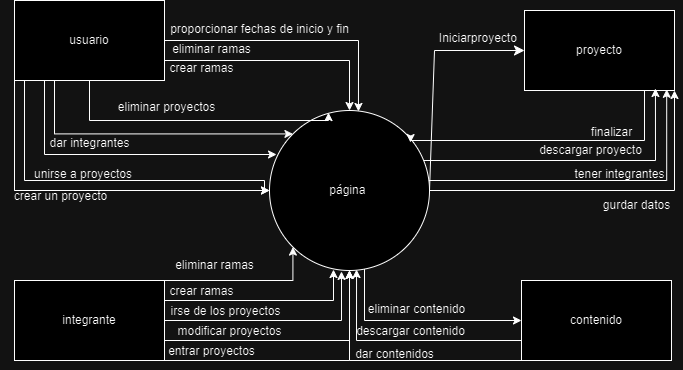

The diagram above was exported from draw.io. Its source (the exported page's mxGraphModel, read from the mxfile embedded in the PNG):
<mxGraphModel dx="880" dy="478" grid="1" gridSize="10" guides="1" tooltips="1" connect="1" arrows="1" fold="1" page="1" pageScale="1" pageWidth="827" pageHeight="1169" math="0" shadow="0">
  <root>
    <mxCell id="0" />
    <mxCell id="1" parent="0" />
    <mxCell id="pEbMwwRtqqk0_YR8eBUA-8" style="edgeStyle=orthogonalEdgeStyle;rounded=0;orthogonalLoop=1;jettySize=auto;html=1;entryX=0;entryY=0.5;entryDx=0;entryDy=0;" parent="1" target="pEbMwwRtqqk0_YR8eBUA-7" edge="1">
      <mxGeometry relative="1" as="geometry">
        <mxPoint x="420" y="370" as="sourcePoint" />
        <Array as="points">
          <mxPoint x="170" y="370" />
        </Array>
      </mxGeometry>
    </mxCell>
    <mxCell id="pEbMwwRtqqk0_YR8eBUA-11" style="edgeStyle=orthogonalEdgeStyle;rounded=0;orthogonalLoop=1;jettySize=auto;html=1;entryX=0;entryY=0.5;entryDx=0;entryDy=0;" parent="1" source="pEbMwwRtqqk0_YR8eBUA-1" target="pEbMwwRtqqk0_YR8eBUA-7" edge="1">
      <mxGeometry relative="1" as="geometry">
        <Array as="points">
          <mxPoint x="180" y="360" />
          <mxPoint x="420" y="360" />
          <mxPoint x="420" y="370" />
        </Array>
      </mxGeometry>
    </mxCell>
    <mxCell id="YVUFjdX-flWsNRVMzA_v-10" style="edgeStyle=orthogonalEdgeStyle;rounded=0;orthogonalLoop=1;jettySize=auto;html=1;entryX=0;entryY=0;entryDx=0;entryDy=0;" parent="1" source="pEbMwwRtqqk0_YR8eBUA-1" target="pEbMwwRtqqk0_YR8eBUA-7" edge="1">
      <mxGeometry relative="1" as="geometry">
        <Array as="points">
          <mxPoint x="210" y="313" />
        </Array>
      </mxGeometry>
    </mxCell>
    <mxCell id="YVUFjdX-flWsNRVMzA_v-24" style="edgeStyle=orthogonalEdgeStyle;rounded=0;orthogonalLoop=1;jettySize=auto;html=1;" parent="1" source="pEbMwwRtqqk0_YR8eBUA-1" target="pEbMwwRtqqk0_YR8eBUA-7" edge="1">
      <mxGeometry relative="1" as="geometry">
        <Array as="points">
          <mxPoint x="505" y="240" />
        </Array>
      </mxGeometry>
    </mxCell>
    <mxCell id="pEbMwwRtqqk0_YR8eBUA-1" value="usuario" style="rounded=0;whiteSpace=wrap;html=1;" parent="1" vertex="1">
      <mxGeometry x="170" y="180" width="150" height="80" as="geometry" />
    </mxCell>
    <mxCell id="YVUFjdX-flWsNRVMzA_v-1" style="edgeStyle=orthogonalEdgeStyle;rounded=0;orthogonalLoop=1;jettySize=auto;html=1;entryX=0.5;entryY=1;entryDx=0;entryDy=0;" parent="1" source="pEbMwwRtqqk0_YR8eBUA-3" target="pEbMwwRtqqk0_YR8eBUA-7" edge="1">
      <mxGeometry relative="1" as="geometry">
        <Array as="points">
          <mxPoint x="505" y="540" />
        </Array>
      </mxGeometry>
    </mxCell>
    <mxCell id="pEbMwwRtqqk0_YR8eBUA-3" value="contenido" style="rounded=0;whiteSpace=wrap;html=1;" parent="1" vertex="1">
      <mxGeometry x="677" y="460" width="150" height="80" as="geometry" />
    </mxCell>
    <mxCell id="pEbMwwRtqqk0_YR8eBUA-4" value="proyecto" style="rounded=0;whiteSpace=wrap;html=1;" parent="1" vertex="1">
      <mxGeometry x="680" y="190" width="150" height="80" as="geometry" />
    </mxCell>
    <mxCell id="YVUFjdX-flWsNRVMzA_v-5" style="edgeStyle=orthogonalEdgeStyle;rounded=0;orthogonalLoop=1;jettySize=auto;html=1;" parent="1" source="pEbMwwRtqqk0_YR8eBUA-6" target="pEbMwwRtqqk0_YR8eBUA-7" edge="1">
      <mxGeometry relative="1" as="geometry">
        <Array as="points">
          <mxPoint x="505" y="540" />
        </Array>
      </mxGeometry>
    </mxCell>
    <mxCell id="YVUFjdX-flWsNRVMzA_v-8" style="edgeStyle=orthogonalEdgeStyle;rounded=0;orthogonalLoop=1;jettySize=auto;html=1;entryX=0.5;entryY=1;entryDx=0;entryDy=0;" parent="1" source="pEbMwwRtqqk0_YR8eBUA-6" target="pEbMwwRtqqk0_YR8eBUA-7" edge="1">
      <mxGeometry relative="1" as="geometry">
        <Array as="points">
          <mxPoint x="505" y="520" />
        </Array>
      </mxGeometry>
    </mxCell>
    <mxCell id="pEbMwwRtqqk0_YR8eBUA-6" value="integrante" style="rounded=0;whiteSpace=wrap;html=1;" parent="1" vertex="1">
      <mxGeometry x="170" y="460" width="150" height="80" as="geometry" />
    </mxCell>
    <mxCell id="pEbMwwRtqqk0_YR8eBUA-13" style="edgeStyle=orthogonalEdgeStyle;rounded=0;orthogonalLoop=1;jettySize=auto;html=1;entryX=1;entryY=1;entryDx=0;entryDy=0;" parent="1" source="pEbMwwRtqqk0_YR8eBUA-7" target="pEbMwwRtqqk0_YR8eBUA-4" edge="1">
      <mxGeometry relative="1" as="geometry" />
    </mxCell>
    <mxCell id="YVUFjdX-flWsNRVMzA_v-33" style="edgeStyle=orthogonalEdgeStyle;rounded=0;orthogonalLoop=1;jettySize=auto;html=1;entryX=0;entryY=0.5;entryDx=0;entryDy=0;" parent="1" source="pEbMwwRtqqk0_YR8eBUA-7" target="pEbMwwRtqqk0_YR8eBUA-3" edge="1">
      <mxGeometry relative="1" as="geometry">
        <Array as="points">
          <mxPoint x="520" y="500" />
        </Array>
      </mxGeometry>
    </mxCell>
    <mxCell id="HPtPP8b6C4TZNpXfyUAC-1" style="edgeStyle=none;rounded=0;orthogonalLoop=1;jettySize=auto;html=1;entryX=0;entryY=0.5;entryDx=0;entryDy=0;fontSize=12;startSize=8;endSize=8;exitX=1;exitY=0.5;exitDx=0;exitDy=0;" parent="1" source="pEbMwwRtqqk0_YR8eBUA-7" target="pEbMwwRtqqk0_YR8eBUA-4" edge="1">
      <mxGeometry relative="1" as="geometry">
        <Array as="points">
          <mxPoint x="590" y="230" />
        </Array>
      </mxGeometry>
    </mxCell>
    <mxCell id="pEbMwwRtqqk0_YR8eBUA-7" value="página&amp;nbsp;" style="ellipse;whiteSpace=wrap;html=1;aspect=fixed;" parent="1" vertex="1">
      <mxGeometry x="425" y="290" width="160" height="160" as="geometry" />
    </mxCell>
    <mxCell id="pEbMwwRtqqk0_YR8eBUA-10" value="" style="edgeStyle=orthogonalEdgeStyle;rounded=0;orthogonalLoop=1;jettySize=auto;html=1;endArrow=none;endFill=0;" parent="1" source="pEbMwwRtqqk0_YR8eBUA-1" edge="1">
      <mxGeometry relative="1" as="geometry">
        <mxPoint x="170" y="260" as="sourcePoint" />
        <mxPoint x="170" y="370" as="targetPoint" />
        <Array as="points">
          <mxPoint x="170" y="370" />
        </Array>
      </mxGeometry>
    </mxCell>
    <mxCell id="pEbMwwRtqqk0_YR8eBUA-9" value="crear un proyecto" style="text;html=1;align=center;verticalAlign=middle;resizable=0;points=[];autosize=1;strokeColor=none;fillColor=none;" parent="1" vertex="1">
      <mxGeometry x="156" y="361" width="120" height="30" as="geometry" />
    </mxCell>
    <mxCell id="pEbMwwRtqqk0_YR8eBUA-12" value="unirse a proyectos" style="text;html=1;strokeColor=none;fillColor=none;align=center;verticalAlign=middle;whiteSpace=wrap;rounded=0;" parent="1" vertex="1">
      <mxGeometry x="174" y="334" width="130" height="40" as="geometry" />
    </mxCell>
    <mxCell id="pEbMwwRtqqk0_YR8eBUA-14" style="edgeStyle=orthogonalEdgeStyle;rounded=0;orthogonalLoop=1;jettySize=auto;html=1;entryX=0.948;entryY=0.985;entryDx=0;entryDy=0;entryPerimeter=0;" parent="1" source="pEbMwwRtqqk0_YR8eBUA-7" target="pEbMwwRtqqk0_YR8eBUA-4" edge="1">
      <mxGeometry relative="1" as="geometry">
        <Array as="points">
          <mxPoint x="822" y="360" />
        </Array>
      </mxGeometry>
    </mxCell>
    <mxCell id="pEbMwwRtqqk0_YR8eBUA-15" value="gurdar datos" style="text;html=1;strokeColor=none;fillColor=none;align=center;verticalAlign=middle;whiteSpace=wrap;rounded=0;" parent="1" vertex="1">
      <mxGeometry x="750" y="370" width="85" height="30" as="geometry" />
    </mxCell>
    <mxCell id="pEbMwwRtqqk0_YR8eBUA-16" value="tener integrantes" style="text;html=1;align=center;verticalAlign=middle;resizable=0;points=[];autosize=1;strokeColor=none;fillColor=none;" parent="1" vertex="1">
      <mxGeometry x="720" y="339" width="110" height="30" as="geometry" />
    </mxCell>
    <mxCell id="YVUFjdX-flWsNRVMzA_v-2" value="dar contenidos" style="text;html=1;align=center;verticalAlign=middle;resizable=0;points=[];autosize=1;strokeColor=none;fillColor=none;" parent="1" vertex="1">
      <mxGeometry x="500" y="519" width="100" height="30" as="geometry" />
    </mxCell>
    <mxCell id="YVUFjdX-flWsNRVMzA_v-3" style="edgeStyle=orthogonalEdgeStyle;rounded=0;orthogonalLoop=1;jettySize=auto;html=1;entryX=0.044;entryY=0.275;entryDx=0;entryDy=0;entryPerimeter=0;" parent="1" source="pEbMwwRtqqk0_YR8eBUA-1" target="pEbMwwRtqqk0_YR8eBUA-7" edge="1">
      <mxGeometry relative="1" as="geometry">
        <Array as="points">
          <mxPoint x="200" y="334" />
        </Array>
      </mxGeometry>
    </mxCell>
    <mxCell id="YVUFjdX-flWsNRVMzA_v-4" value="dar integrantes" style="text;html=1;align=center;verticalAlign=middle;resizable=0;points=[];autosize=1;strokeColor=none;fillColor=none;" parent="1" vertex="1">
      <mxGeometry x="195" y="308" width="100" height="30" as="geometry" />
    </mxCell>
    <mxCell id="YVUFjdX-flWsNRVMzA_v-7" value="entrar proyectos" style="text;html=1;align=center;verticalAlign=middle;resizable=0;points=[];autosize=1;strokeColor=none;fillColor=none;" parent="1" vertex="1">
      <mxGeometry x="312" y="516" width="110" height="30" as="geometry" />
    </mxCell>
    <mxCell id="YVUFjdX-flWsNRVMzA_v-9" value="modificar proyectos" style="text;html=1;align=center;verticalAlign=middle;resizable=0;points=[];autosize=1;strokeColor=none;fillColor=none;" parent="1" vertex="1">
      <mxGeometry x="320" y="496" width="130" height="30" as="geometry" />
    </mxCell>
    <mxCell id="YVUFjdX-flWsNRVMzA_v-13" value="descargar contenido" style="text;html=1;align=center;verticalAlign=middle;resizable=0;points=[];autosize=1;strokeColor=none;fillColor=none;" parent="1" vertex="1">
      <mxGeometry x="501" y="496" width="130" height="30" as="geometry" />
    </mxCell>
    <mxCell id="YVUFjdX-flWsNRVMzA_v-14" style="edgeStyle=orthogonalEdgeStyle;rounded=0;orthogonalLoop=1;jettySize=auto;html=1;entryX=0.544;entryY=0.994;entryDx=0;entryDy=0;entryPerimeter=0;" parent="1" source="pEbMwwRtqqk0_YR8eBUA-3" target="pEbMwwRtqqk0_YR8eBUA-7" edge="1">
      <mxGeometry relative="1" as="geometry">
        <Array as="points">
          <mxPoint x="512" y="520" />
        </Array>
      </mxGeometry>
    </mxCell>
    <mxCell id="YVUFjdX-flWsNRVMzA_v-15" value="proporcionar fechas de inicio y fin" style="text;html=1;align=center;verticalAlign=middle;resizable=0;points=[];autosize=1;strokeColor=none;fillColor=none;" parent="1" vertex="1">
      <mxGeometry x="315" y="194" width="200" height="30" as="geometry" />
    </mxCell>
    <mxCell id="YVUFjdX-flWsNRVMzA_v-16" style="edgeStyle=orthogonalEdgeStyle;rounded=0;orthogonalLoop=1;jettySize=auto;html=1;entryX=0.873;entryY=0.975;entryDx=0;entryDy=0;entryPerimeter=0;" parent="1" source="pEbMwwRtqqk0_YR8eBUA-7" target="pEbMwwRtqqk0_YR8eBUA-4" edge="1">
      <mxGeometry relative="1" as="geometry">
        <Array as="points">
          <mxPoint x="811" y="340" />
        </Array>
      </mxGeometry>
    </mxCell>
    <mxCell id="YVUFjdX-flWsNRVMzA_v-17" value="descargar proyecto" style="text;html=1;align=center;verticalAlign=middle;resizable=0;points=[];autosize=1;strokeColor=none;fillColor=none;" parent="1" vertex="1">
      <mxGeometry x="681" y="315" width="130" height="30" as="geometry" />
    </mxCell>
    <mxCell id="YVUFjdX-flWsNRVMzA_v-18" style="edgeStyle=orthogonalEdgeStyle;rounded=0;orthogonalLoop=1;jettySize=auto;html=1;entryX=0.45;entryY=1.006;entryDx=0;entryDy=0;entryPerimeter=0;" parent="1" source="pEbMwwRtqqk0_YR8eBUA-6" target="pEbMwwRtqqk0_YR8eBUA-7" edge="1">
      <mxGeometry relative="1" as="geometry" />
    </mxCell>
    <mxCell id="YVUFjdX-flWsNRVMzA_v-19" value="irse de los proyectos" style="text;html=1;align=center;verticalAlign=middle;resizable=0;points=[];autosize=1;strokeColor=none;fillColor=none;" parent="1" vertex="1">
      <mxGeometry x="316" y="476" width="130" height="30" as="geometry" />
    </mxCell>
    <mxCell id="YVUFjdX-flWsNRVMzA_v-21" value="eliminar proyectos" style="text;html=1;align=center;verticalAlign=middle;resizable=0;points=[];autosize=1;strokeColor=none;fillColor=none;" parent="1" vertex="1">
      <mxGeometry x="262" y="272" width="120" height="30" as="geometry" />
    </mxCell>
    <mxCell id="YVUFjdX-flWsNRVMzA_v-22" style="edgeStyle=orthogonalEdgeStyle;rounded=0;orthogonalLoop=1;jettySize=auto;html=1;entryX=0.369;entryY=0.013;entryDx=0;entryDy=0;entryPerimeter=0;" parent="1" source="pEbMwwRtqqk0_YR8eBUA-1" target="pEbMwwRtqqk0_YR8eBUA-7" edge="1">
      <mxGeometry relative="1" as="geometry">
        <Array as="points">
          <mxPoint x="245" y="300" />
          <mxPoint x="484" y="300" />
        </Array>
      </mxGeometry>
    </mxCell>
    <mxCell id="YVUFjdX-flWsNRVMzA_v-23" value="crear ramas" style="text;html=1;align=center;verticalAlign=middle;resizable=0;points=[];autosize=1;strokeColor=none;fillColor=none;" parent="1" vertex="1">
      <mxGeometry x="312" y="233" width="90" height="30" as="geometry" />
    </mxCell>
    <mxCell id="YVUFjdX-flWsNRVMzA_v-25" value="eliminar ramas" style="text;html=1;align=center;verticalAlign=middle;resizable=0;points=[];autosize=1;strokeColor=none;fillColor=none;" parent="1" vertex="1">
      <mxGeometry x="317" y="214" width="100" height="30" as="geometry" />
    </mxCell>
    <mxCell id="YVUFjdX-flWsNRVMzA_v-26" style="edgeStyle=orthogonalEdgeStyle;rounded=0;orthogonalLoop=1;jettySize=auto;html=1;entryX=0.4;entryY=0.994;entryDx=0;entryDy=0;entryPerimeter=0;" parent="1" source="pEbMwwRtqqk0_YR8eBUA-6" target="pEbMwwRtqqk0_YR8eBUA-7" edge="1">
      <mxGeometry relative="1" as="geometry">
        <Array as="points">
          <mxPoint x="489" y="480" />
        </Array>
      </mxGeometry>
    </mxCell>
    <mxCell id="YVUFjdX-flWsNRVMzA_v-27" value="crear ramas" style="text;html=1;align=center;verticalAlign=middle;resizable=0;points=[];autosize=1;strokeColor=none;fillColor=none;" parent="1" vertex="1">
      <mxGeometry x="312" y="456" width="90" height="30" as="geometry" />
    </mxCell>
    <mxCell id="YVUFjdX-flWsNRVMzA_v-28" style="edgeStyle=orthogonalEdgeStyle;rounded=0;orthogonalLoop=1;jettySize=auto;html=1;entryX=0;entryY=1;entryDx=0;entryDy=0;exitX=1;exitY=0;exitDx=0;exitDy=0;" parent="1" source="pEbMwwRtqqk0_YR8eBUA-6" target="pEbMwwRtqqk0_YR8eBUA-7" edge="1">
      <mxGeometry relative="1" as="geometry">
        <Array as="points">
          <mxPoint x="448" y="460" />
        </Array>
      </mxGeometry>
    </mxCell>
    <mxCell id="YVUFjdX-flWsNRVMzA_v-29" value="eliminar ramas" style="text;html=1;align=center;verticalAlign=middle;resizable=0;points=[];autosize=1;strokeColor=none;fillColor=none;" parent="1" vertex="1">
      <mxGeometry x="320" y="430" width="100" height="30" as="geometry" />
    </mxCell>
    <mxCell id="YVUFjdX-flWsNRVMzA_v-31" style="edgeStyle=orthogonalEdgeStyle;rounded=0;orthogonalLoop=1;jettySize=auto;html=1;entryX=0.881;entryY=0.2;entryDx=0;entryDy=0;entryPerimeter=0;" parent="1" source="pEbMwwRtqqk0_YR8eBUA-4" target="pEbMwwRtqqk0_YR8eBUA-7" edge="1">
      <mxGeometry relative="1" as="geometry">
        <Array as="points">
          <mxPoint x="800" y="320" />
          <mxPoint x="566" y="320" />
        </Array>
      </mxGeometry>
    </mxCell>
    <mxCell id="YVUFjdX-flWsNRVMzA_v-32" value="finalizar" style="text;html=1;align=center;verticalAlign=middle;resizable=0;points=[];autosize=1;strokeColor=none;fillColor=none;" parent="1" vertex="1">
      <mxGeometry x="737" y="297" width="60" height="30" as="geometry" />
    </mxCell>
    <mxCell id="YVUFjdX-flWsNRVMzA_v-35" value="eliminar contenido" style="text;html=1;align=center;verticalAlign=middle;resizable=0;points=[];autosize=1;strokeColor=none;fillColor=none;" parent="1" vertex="1">
      <mxGeometry x="512" y="474" width="120" height="30" as="geometry" />
    </mxCell>
    <mxCell id="HPtPP8b6C4TZNpXfyUAC-3" value="Iniciarproyecto&amp;nbsp;" style="text;html=1;align=center;verticalAlign=middle;resizable=0;points=[];autosize=1;strokeColor=none;fillColor=none;" parent="1" vertex="1">
      <mxGeometry x="580" y="203" width="110" height="30" as="geometry" />
    </mxCell>
    <mxCell id="bUHrXzh4hcQLcxD4N2CD-1" style="edgeStyle=orthogonalEdgeStyle;rounded=0;orthogonalLoop=1;jettySize=auto;html=1;entryX=0.556;entryY=0.006;entryDx=0;entryDy=0;entryPerimeter=0;" edge="1" parent="1" source="pEbMwwRtqqk0_YR8eBUA-1" target="pEbMwwRtqqk0_YR8eBUA-7">
      <mxGeometry relative="1" as="geometry" />
    </mxCell>
  </root>
</mxGraphModel>